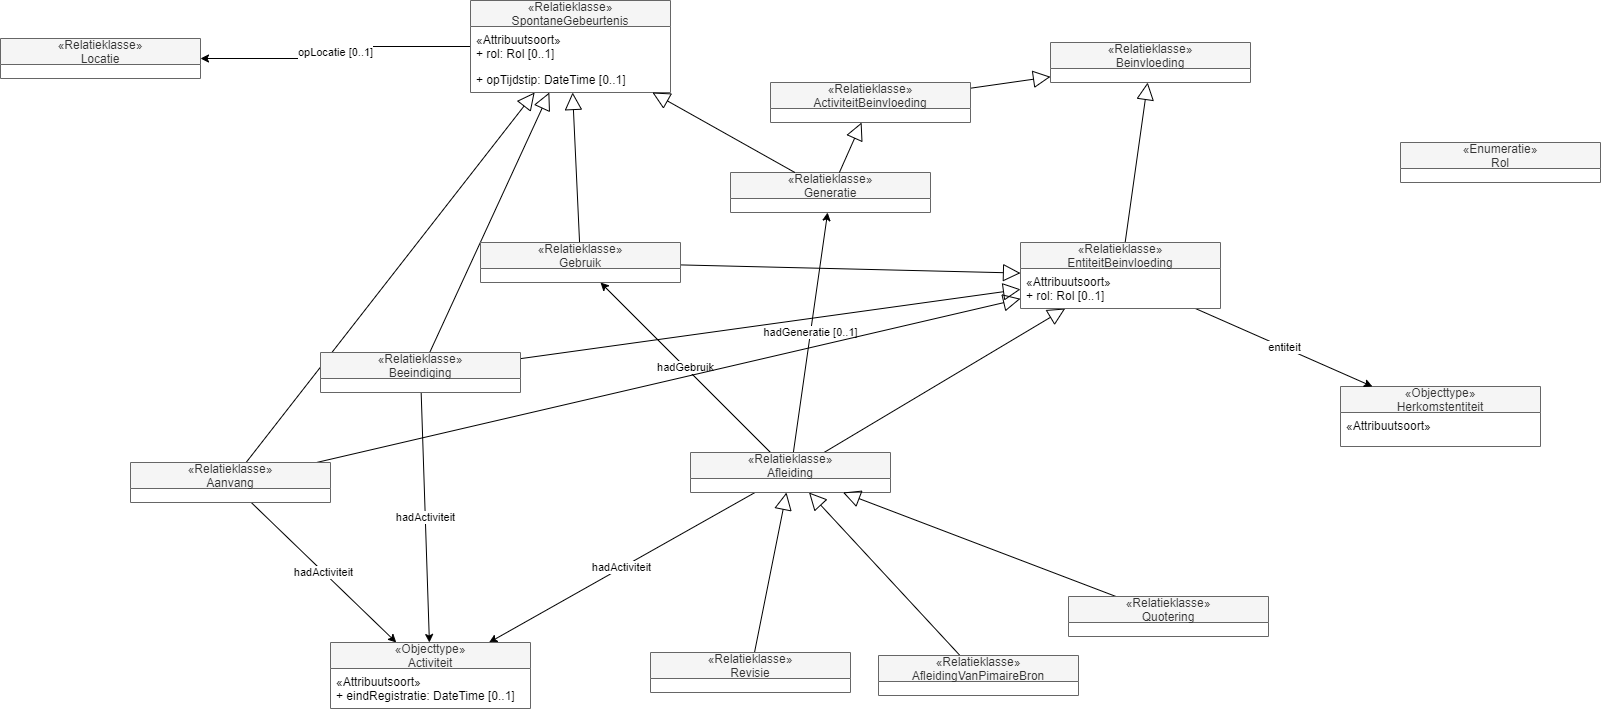

The diagram above was exported from draw.io. Its source (the exported page's mxGraphModel, read from the mxfile embedded in the PNG):
<mxGraphModel dx="2711" dy="946" grid="1" gridSize="10" guides="1" tooltips="1" connect="1" arrows="1" fold="1" page="1" pageScale="1" pageWidth="850" pageHeight="1100" math="0" shadow="0">
  <root>
    <mxCell id="0" />
    <mxCell id="1" parent="0" />
    <mxCell id="22" value="«Objecttype»&#10;Herkomstentiteit" style="swimlane;fontStyle=0;childLayout=stackLayout;horizontal=1;startSize=26;fillColor=#f5f5f5;horizontalStack=0;resizeParent=1;resizeParentMax=0;resizeLast=0;collapsible=1;marginBottom=0;strokeColor=#666666;fontColor=#333333;" parent="1" vertex="1">
      <mxGeometry x="210" y="464" width="200" height="60" as="geometry" />
    </mxCell>
    <mxCell id="23" value="«Attribuutsoort»" style="text;strokeColor=none;fillColor=none;align=left;verticalAlign=top;spacingLeft=4;spacingRight=4;overflow=hidden;rotatable=0;points=[[0,0.5],[1,0.5]];portConstraint=eastwest;" parent="22" vertex="1">
      <mxGeometry y="26" width="200" height="34" as="geometry" />
    </mxCell>
    <mxCell id="25" style="edgeStyle=none;rounded=0;orthogonalLoop=1;jettySize=auto;html=1;endArrow=block;endFill=0;startSize=6;endSize=15;" parent="1" source="26" target="32" edge="1">
      <mxGeometry relative="1" as="geometry" />
    </mxCell>
    <mxCell id="69" value="hadActiviteit" style="edgeStyle=none;rounded=0;orthogonalLoop=1;jettySize=auto;html=1;endArrow=classic;endFill=1;endSize=6;" parent="1" source="26" target="64" edge="1">
      <mxGeometry relative="1" as="geometry" />
    </mxCell>
    <mxCell id="70" value="hadGebruik" style="edgeStyle=none;rounded=0;orthogonalLoop=1;jettySize=auto;html=1;endArrow=classic;endFill=1;endSize=6;" parent="1" source="26" target="45" edge="1">
      <mxGeometry relative="1" as="geometry" />
    </mxCell>
    <mxCell id="74" value="hadGeneratie [0..1]" style="edgeStyle=none;rounded=0;orthogonalLoop=1;jettySize=auto;html=1;endArrow=classic;endFill=1;endSize=6;" parent="1" source="26" target="71" edge="1">
      <mxGeometry relative="1" as="geometry" />
    </mxCell>
    <mxCell id="26" value="«Relatieklasse»&#10;Afleiding" style="swimlane;fontStyle=0;childLayout=stackLayout;horizontal=1;startSize=26;fillColor=#f5f5f5;horizontalStack=0;resizeParent=1;resizeParentMax=0;resizeLast=0;collapsible=1;marginBottom=0;strokeColor=#666666;fontColor=#333333;" parent="1" vertex="1">
      <mxGeometry x="-440" y="530" width="200" height="40" as="geometry" />
    </mxCell>
    <mxCell id="27" style="edgeStyle=none;rounded=0;orthogonalLoop=1;jettySize=auto;html=1;endArrow=block;endFill=0;startSize=6;endSize=15;" parent="1" source="28" target="26" edge="1">
      <mxGeometry relative="1" as="geometry" />
    </mxCell>
    <mxCell id="28" value="«Relatieklasse»&#10;Revisie" style="swimlane;fontStyle=0;childLayout=stackLayout;horizontal=1;startSize=26;fillColor=#f5f5f5;horizontalStack=0;resizeParent=1;resizeParentMax=0;resizeLast=0;collapsible=1;marginBottom=0;strokeColor=#666666;fontColor=#333333;" parent="1" vertex="1">
      <mxGeometry x="-480" y="730" width="200" height="40" as="geometry" />
    </mxCell>
    <mxCell id="29" value="«Relatieklasse»&#10;Beinvloeding" style="swimlane;fontStyle=0;childLayout=stackLayout;horizontal=1;startSize=26;fillColor=#f5f5f5;horizontalStack=0;resizeParent=1;resizeParentMax=0;resizeLast=0;collapsible=1;marginBottom=0;strokeColor=#666666;fontColor=#333333;" parent="1" vertex="1">
      <mxGeometry x="-80" y="120" width="200" height="40" as="geometry" />
    </mxCell>
    <mxCell id="30" style="edgeStyle=none;rounded=0;orthogonalLoop=1;jettySize=auto;html=1;endArrow=block;endFill=0;startSize=6;endSize=15;" parent="1" source="32" target="29" edge="1">
      <mxGeometry relative="1" as="geometry" />
    </mxCell>
    <mxCell id="31" value="entiteit" style="edgeStyle=none;rounded=0;orthogonalLoop=1;jettySize=auto;html=1;endArrow=classic;endFill=1;startSize=6;endSize=6;" parent="1" source="32" target="22" edge="1">
      <mxGeometry relative="1" as="geometry" />
    </mxCell>
    <mxCell id="32" value="«Relatieklasse»&#10;EntiteitBeinvloeding" style="swimlane;fontStyle=0;childLayout=stackLayout;horizontal=1;startSize=26;fillColor=#f5f5f5;horizontalStack=0;resizeParent=1;resizeParentMax=0;resizeLast=0;collapsible=1;marginBottom=0;strokeColor=#666666;fontColor=#333333;" parent="1" vertex="1">
      <mxGeometry x="-110" y="320" width="200" height="66" as="geometry" />
    </mxCell>
    <mxCell id="33" value="«Attribuutsoort»" style="text;strokeColor=none;fillColor=none;align=left;verticalAlign=top;spacingLeft=4;spacingRight=4;overflow=hidden;rotatable=0;points=[[0,0.5],[1,0.5]];portConstraint=eastwest;" parent="32" vertex="1">
      <mxGeometry y="26" width="200" height="14" as="geometry" />
    </mxCell>
    <mxCell id="34" value="+ rol: Rol [0..1]" style="text;strokeColor=none;fillColor=none;align=left;verticalAlign=top;spacingLeft=4;spacingRight=4;overflow=hidden;rotatable=0;points=[[0,0.5],[1,0.5]];portConstraint=eastwest;" parent="32" vertex="1">
      <mxGeometry y="40" width="200" height="26" as="geometry" />
    </mxCell>
    <mxCell id="37" style="edgeStyle=none;rounded=0;orthogonalLoop=1;jettySize=auto;html=1;endArrow=block;endFill=0;startSize=6;endSize=15;" parent="1" source="38" target="29" edge="1">
      <mxGeometry relative="1" as="geometry" />
    </mxCell>
    <mxCell id="38" value="«Relatieklasse»&#10;ActiviteitBeinvloeding" style="swimlane;fontStyle=0;childLayout=stackLayout;horizontal=1;startSize=26;fillColor=#f5f5f5;horizontalStack=0;resizeParent=1;resizeParentMax=0;resizeLast=0;collapsible=1;marginBottom=0;strokeColor=#666666;fontColor=#333333;" parent="1" vertex="1">
      <mxGeometry x="-360" y="160" width="200" height="40" as="geometry" />
    </mxCell>
    <mxCell id="39" value="«Enumeratie»&#10;Rol" style="swimlane;fontStyle=0;childLayout=stackLayout;horizontal=1;startSize=26;fillColor=#f5f5f5;horizontalStack=0;resizeParent=1;resizeParentMax=0;resizeLast=0;collapsible=1;marginBottom=0;strokeColor=#666666;fontColor=#333333;" parent="1" vertex="1">
      <mxGeometry x="270" y="220" width="200" height="40" as="geometry" />
    </mxCell>
    <mxCell id="40" style="edgeStyle=none;rounded=0;orthogonalLoop=1;jettySize=auto;html=1;endArrow=block;endFill=0;startSize=6;endSize=15;" parent="1" source="41" target="32" edge="1">
      <mxGeometry relative="1" as="geometry" />
    </mxCell>
    <mxCell id="63" style="edgeStyle=none;rounded=0;orthogonalLoop=1;jettySize=auto;html=1;endArrow=block;endFill=0;endSize=15;" parent="1" source="41" target="50" edge="1">
      <mxGeometry relative="1" as="geometry" />
    </mxCell>
    <mxCell id="67" value="hadActiviteit" style="edgeStyle=none;rounded=0;orthogonalLoop=1;jettySize=auto;html=1;endArrow=classic;endFill=1;endSize=6;" parent="1" source="41" target="64" edge="1">
      <mxGeometry relative="1" as="geometry" />
    </mxCell>
    <mxCell id="41" value="«Relatieklasse»&#10;Aanvang" style="swimlane;fontStyle=0;childLayout=stackLayout;horizontal=1;startSize=26;fillColor=#f5f5f5;horizontalStack=0;resizeParent=1;resizeParentMax=0;resizeLast=0;collapsible=1;marginBottom=0;strokeColor=#666666;fontColor=#333333;" parent="1" vertex="1">
      <mxGeometry x="-1000" y="540" width="200" height="40" as="geometry" />
    </mxCell>
    <mxCell id="42" style="edgeStyle=none;rounded=0;orthogonalLoop=1;jettySize=auto;html=1;endArrow=block;endFill=0;startSize=6;endSize=15;" parent="1" source="43" target="32" edge="1">
      <mxGeometry relative="1" as="geometry" />
    </mxCell>
    <mxCell id="62" style="edgeStyle=none;rounded=0;orthogonalLoop=1;jettySize=auto;html=1;endArrow=block;endFill=0;endSize=15;" parent="1" source="43" target="50" edge="1">
      <mxGeometry relative="1" as="geometry" />
    </mxCell>
    <mxCell id="68" value="hadActiviteit" style="edgeStyle=none;rounded=0;orthogonalLoop=1;jettySize=auto;html=1;endArrow=classic;endFill=1;endSize=6;" parent="1" source="43" target="64" edge="1">
      <mxGeometry relative="1" as="geometry" />
    </mxCell>
    <mxCell id="43" value="«Relatieklasse»&#10;Beeindiging" style="swimlane;fontStyle=0;childLayout=stackLayout;horizontal=1;startSize=26;fillColor=#f5f5f5;horizontalStack=0;resizeParent=1;resizeParentMax=0;resizeLast=0;collapsible=1;marginBottom=0;strokeColor=#666666;fontColor=#333333;" parent="1" vertex="1">
      <mxGeometry x="-810" y="430" width="200" height="40" as="geometry" />
    </mxCell>
    <mxCell id="44" style="edgeStyle=none;rounded=0;orthogonalLoop=1;jettySize=auto;html=1;endArrow=block;endFill=0;startSize=6;endSize=15;" parent="1" source="45" target="32" edge="1">
      <mxGeometry relative="1" as="geometry" />
    </mxCell>
    <mxCell id="61" style="rounded=0;orthogonalLoop=1;jettySize=auto;html=1;endArrow=block;endFill=0;endSize=15;" parent="1" source="45" target="50" edge="1">
      <mxGeometry relative="1" as="geometry" />
    </mxCell>
    <mxCell id="45" value="«Relatieklasse»&#10;Gebruik" style="swimlane;fontStyle=0;childLayout=stackLayout;horizontal=1;startSize=26;fillColor=#f5f5f5;horizontalStack=0;resizeParent=1;resizeParentMax=0;resizeLast=0;collapsible=1;marginBottom=0;strokeColor=#666666;fontColor=#333333;" parent="1" vertex="1">
      <mxGeometry x="-650" y="320" width="200" height="40" as="geometry" />
    </mxCell>
    <mxCell id="46" style="edgeStyle=none;rounded=0;orthogonalLoop=1;jettySize=auto;html=1;endArrow=block;endFill=0;startSize=6;endSize=15;" parent="1" source="47" target="26" edge="1">
      <mxGeometry relative="1" as="geometry" />
    </mxCell>
    <mxCell id="47" value="«Relatieklasse»&#10;AfleidingVanPimaireBron" style="swimlane;fontStyle=0;childLayout=stackLayout;horizontal=1;startSize=26;fillColor=#f5f5f5;horizontalStack=0;resizeParent=1;resizeParentMax=0;resizeLast=0;collapsible=1;marginBottom=0;strokeColor=#666666;fontColor=#333333;" parent="1" vertex="1">
      <mxGeometry x="-252" y="733" width="200" height="40" as="geometry" />
    </mxCell>
    <mxCell id="48" style="edgeStyle=none;rounded=0;orthogonalLoop=1;jettySize=auto;html=1;endArrow=block;endFill=0;startSize=6;endSize=15;" parent="1" source="49" target="26" edge="1">
      <mxGeometry relative="1" as="geometry" />
    </mxCell>
    <mxCell id="49" value="«Relatieklasse»&#10;Quotering" style="swimlane;fontStyle=0;childLayout=stackLayout;horizontal=1;startSize=26;fillColor=#f5f5f5;horizontalStack=0;resizeParent=1;resizeParentMax=0;resizeLast=0;collapsible=1;marginBottom=0;strokeColor=#666666;fontColor=#333333;" parent="1" vertex="1">
      <mxGeometry x="-62" y="674" width="200" height="40" as="geometry" />
    </mxCell>
    <mxCell id="60" value="opLocatie [0..1]" style="edgeStyle=orthogonalEdgeStyle;rounded=0;orthogonalLoop=1;jettySize=auto;html=1;" parent="1" source="50" target="55" edge="1">
      <mxGeometry relative="1" as="geometry" />
    </mxCell>
    <mxCell id="50" value="«Relatieklasse»&#10;SpontaneGebeurtenis" style="swimlane;fontStyle=0;childLayout=stackLayout;horizontal=1;startSize=26;fillColor=#f5f5f5;horizontalStack=0;resizeParent=1;resizeParentMax=0;resizeLast=0;collapsible=1;marginBottom=0;strokeColor=#666666;fontColor=#333333;" parent="1" vertex="1">
      <mxGeometry x="-660" y="78" width="200" height="92" as="geometry" />
    </mxCell>
    <mxCell id="51" value="«Attribuutsoort»" style="text;strokeColor=none;fillColor=none;align=left;verticalAlign=top;spacingLeft=4;spacingRight=4;overflow=hidden;rotatable=0;points=[[0,0.5],[1,0.5]];portConstraint=eastwest;" parent="50" vertex="1">
      <mxGeometry y="26" width="200" height="14" as="geometry" />
    </mxCell>
    <mxCell id="52" value="+ rol: Rol [0..1]" style="text;strokeColor=none;fillColor=none;align=left;verticalAlign=top;spacingLeft=4;spacingRight=4;overflow=hidden;rotatable=0;points=[[0,0.5],[1,0.5]];portConstraint=eastwest;" parent="50" vertex="1">
      <mxGeometry y="40" width="200" height="26" as="geometry" />
    </mxCell>
    <mxCell id="53" value="+ opTijdstip: DateTime [0..1]" style="text;strokeColor=none;fillColor=none;align=left;verticalAlign=top;spacingLeft=4;spacingRight=4;overflow=hidden;rotatable=0;points=[[0,0.5],[1,0.5]];portConstraint=eastwest;" parent="50" vertex="1">
      <mxGeometry y="66" width="200" height="26" as="geometry" />
    </mxCell>
    <mxCell id="55" value="«Relatieklasse»&#10;Locatie" style="swimlane;fontStyle=0;childLayout=stackLayout;horizontal=1;startSize=26;fillColor=#f5f5f5;horizontalStack=0;resizeParent=1;resizeParentMax=0;resizeLast=0;collapsible=1;marginBottom=0;strokeColor=#666666;fontColor=#333333;" parent="1" vertex="1">
      <mxGeometry x="-1130" y="116" width="200" height="40" as="geometry" />
    </mxCell>
    <mxCell id="64" value="«Objecttype»&#10;Activiteit" style="swimlane;fontStyle=0;childLayout=stackLayout;horizontal=1;startSize=26;fillColor=#f5f5f5;horizontalStack=0;resizeParent=1;resizeParentMax=0;resizeLast=0;collapsible=1;marginBottom=0;strokeColor=#666666;fontColor=#333333;" parent="1" vertex="1">
      <mxGeometry x="-800" y="720" width="200" height="66" as="geometry" />
    </mxCell>
    <mxCell id="65" value="«Attribuutsoort»" style="text;strokeColor=none;fillColor=none;align=left;verticalAlign=top;spacingLeft=4;spacingRight=4;overflow=hidden;rotatable=0;points=[[0,0.5],[1,0.5]];portConstraint=eastwest;" parent="64" vertex="1">
      <mxGeometry y="26" width="200" height="14" as="geometry" />
    </mxCell>
    <mxCell id="66" value="+ eindRegistratie: DateTime [0..1]" style="text;strokeColor=none;fillColor=none;align=left;verticalAlign=top;spacingLeft=4;spacingRight=4;overflow=hidden;rotatable=0;points=[[0,0.5],[1,0.5]];portConstraint=eastwest;" parent="64" vertex="1">
      <mxGeometry y="40" width="200" height="26" as="geometry" />
    </mxCell>
    <mxCell id="71" value="«Relatieklasse»&#10;Generatie" style="swimlane;fontStyle=0;childLayout=stackLayout;horizontal=1;startSize=26;fillColor=#f5f5f5;horizontalStack=0;resizeParent=1;resizeParentMax=0;resizeLast=0;collapsible=1;marginBottom=0;strokeColor=#666666;fontColor=#333333;" parent="1" vertex="1">
      <mxGeometry x="-400" y="250" width="200" height="40" as="geometry" />
    </mxCell>
    <mxCell id="72" style="rounded=0;orthogonalLoop=1;jettySize=auto;html=1;endArrow=block;endFill=0;endSize=15;" parent="1" source="71" target="50" edge="1">
      <mxGeometry relative="1" as="geometry">
        <mxPoint x="-540.9259259259261" y="330" as="sourcePoint" />
        <mxPoint x="-547.8703703703704" y="180" as="targetPoint" />
      </mxGeometry>
    </mxCell>
    <mxCell id="73" style="rounded=0;orthogonalLoop=1;jettySize=auto;html=1;endArrow=block;endFill=0;endSize=15;" parent="1" source="71" target="38" edge="1">
      <mxGeometry relative="1" as="geometry">
        <mxPoint x="-314.2105263157896" y="190" as="sourcePoint" />
        <mxPoint x="-450" y="157.75" as="targetPoint" />
      </mxGeometry>
    </mxCell>
  </root>
</mxGraphModel>